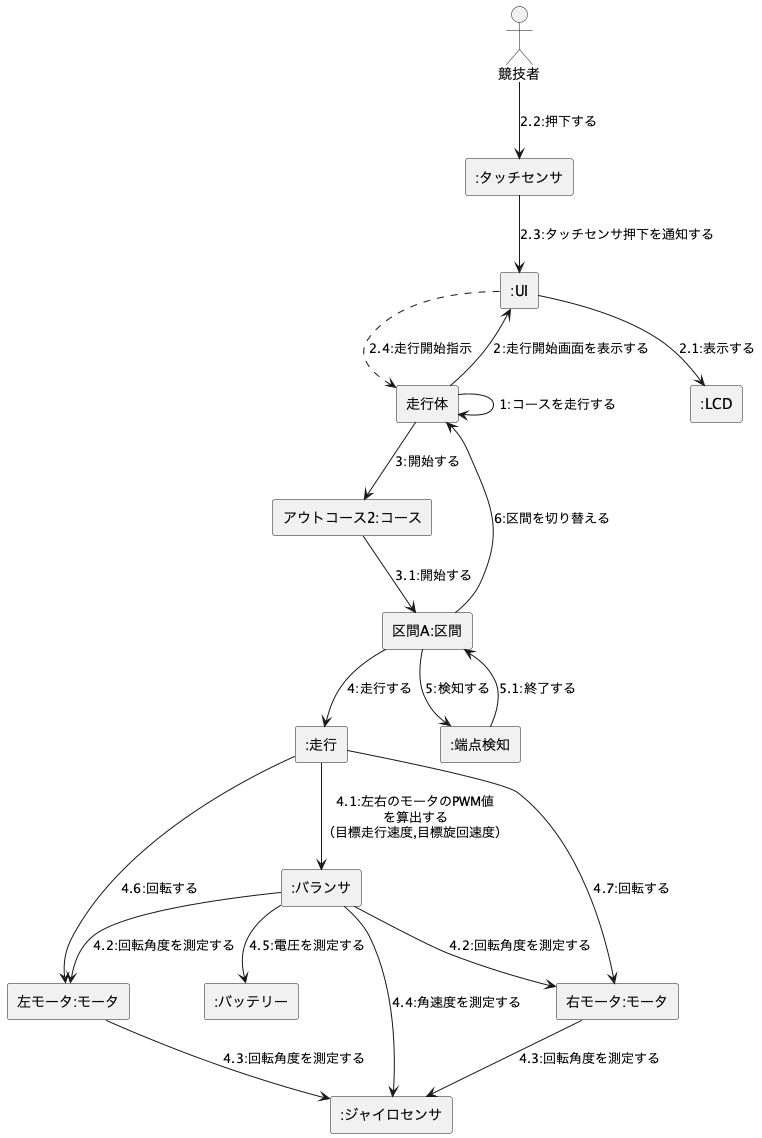

The diagram above was rendered by PlantUML. Its source (embedded in the PNG):
@startuml dg_powerpoint_ja-fs8

actor "競技者" as player

rectangle "走行体" as runner
rectangle "アウトコース2:コース" as course
rectangle "区間A:区間" as section
rectangle ":UI" as ui
rectangle ":走行" as driving
rectangle ":端点検知" as endpoint
rectangle ":タッチセンサ" as touchsensor
rectangle ":LCD" as lcd
rectangle "左モータ:モータ" as leftmotor
rectangle "右モータ:モータ" as rightmotor
rectangle ":バランサ" as balancer
rectangle ":ジャイロセンサ" as gyro
rectangle ":バッテリー" as battery

runner --> runner : 1:コースを走行する
runner --> ui : 2:走行開始画面を表示する
ui ..> runner : 2.4:走行開始指示
ui --> lcd : 2.1:表示する
player --> touchsensor : 2.2:押下する
touchsensor --> ui : 2.3:タッチセンサ押下を通知する

runner --> course : 3:開始する
course --> section : 3.1:開始する

section --> driving : 4:走行する
section --> endpoint : 5:検知する
endpoint --> section : 5.1:終了する
section --> runner : 6:区間を切り替える

driving --> balancer : 4.1:左右のモータのPWM値\nを算出する\n（目標走行速度,目標旋回速度）
driving --> leftmotor : 4.6:回転する
driving --> rightmotor : 4.7:回転する

balancer --> leftmotor : 4.2:回転角度を測定する
balancer --> rightmotor : 4.2:回転角度を測定する
balancer --> gyro : 4.4:角速度を測定する
balancer --> battery : 4.5:電圧を測定する

leftmotor --> gyro : 4.3:回転角度を測定する
rightmotor --> gyro : 4.3:回転角度を測定する

@enduml